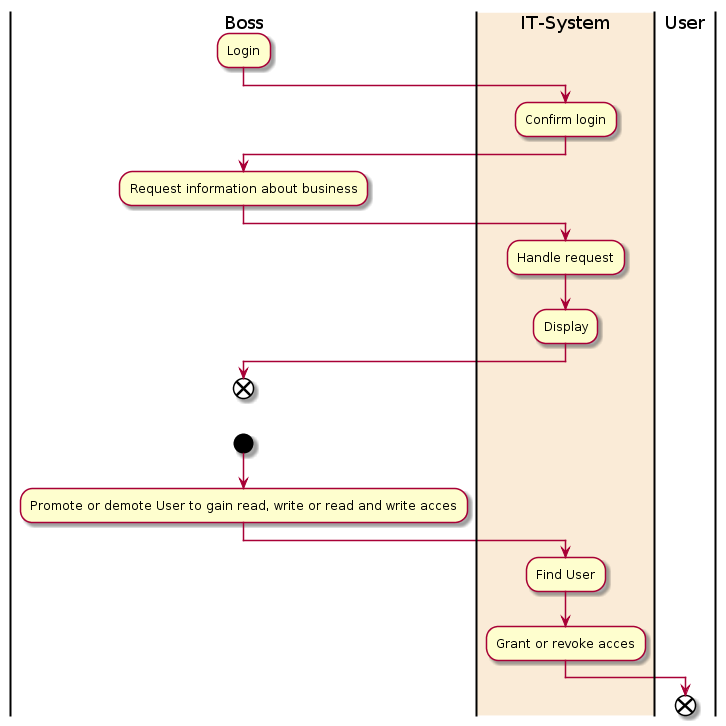

The diagram above was rendered by PlantUML. Its source (embedded in the PNG):
@startuml
|Boss|
:Login;
|IT-System|
:Confirm login;
|Boss|
:Request information about business;
|#AntiqueWhite|IT-System|
:Handle request;
:Display;
|Boss|
end
start
|Boss|
:Promote or demote User to gain read, write or read and write acces;
|IT-System|
:Find User;
:Grant or revoke acces;
|User|
end
@enduml